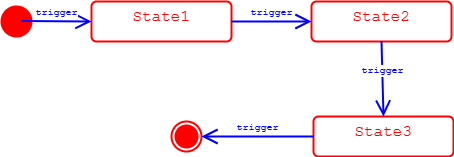

The diagram above was exported from draw.io. Its source (the exported page's mxGraphModel, read from the mxfile embedded in the PNG):
<mxGraphModel dx="1288" dy="667" grid="1" gridSize="10" guides="1" tooltips="1" connect="1" arrows="1" fold="1" page="1" pageScale="1" pageWidth="827" pageHeight="1169" math="0" shadow="0">
  <root>
    <mxCell id="0" />
    <mxCell id="1" parent="0" />
    <mxCell id="86" value="" style="ellipse;fillColor=strokeColor;html=1;strokeColor=#ff0000;strokeWidth=2;fontFamily=Courier New;fontSize=16;fontColor=#ff0000;" vertex="1" parent="1">
      <mxGeometry x="50" y="135" width="30" height="30" as="geometry" />
    </mxCell>
    <mxCell id="87" value="State1" style="html=1;align=center;verticalAlign=top;rounded=1;absoluteArcSize=1;arcSize=10;dashed=0;whiteSpace=wrap;container=1;strokeColor=#ff0000;strokeWidth=2;fontFamily=Courier New;fontSize=16;fontColor=#ff0000;" vertex="1" parent="1">
      <mxGeometry x="140" y="130" width="140" height="40" as="geometry" />
    </mxCell>
    <mxCell id="88" value="State2" style="html=1;align=center;verticalAlign=top;rounded=1;absoluteArcSize=1;arcSize=10;dashed=0;whiteSpace=wrap;container=1;strokeColor=#ff0000;strokeWidth=2;fontFamily=Courier New;fontSize=16;fontColor=#ff0000;" vertex="1" parent="1">
      <mxGeometry x="360" y="130" width="140" height="40" as="geometry" />
    </mxCell>
    <mxCell id="89" value="trigger" style="edgeStyle=none;html=1;endArrow=open;endSize=12;strokeWidth=2;verticalAlign=bottom;strokeColor=#0000ff;fontFamily=Courier New;fontSize=10;fontColor=#0000ff;elbow=vertical;entryX=0;entryY=0.5;entryDx=0;entryDy=0;exitX=1;exitY=0.5;exitDx=0;exitDy=0;spacing=2;" edge="1" parent="1" source="87" target="88">
      <mxGeometry width="160" relative="1" as="geometry">
        <mxPoint x="270" y="155" as="sourcePoint" />
        <mxPoint x="430" y="155" as="targetPoint" />
      </mxGeometry>
    </mxCell>
    <mxCell id="91" value="trigger" style="edgeStyle=none;html=1;endArrow=open;endSize=12;strokeWidth=2;verticalAlign=bottom;strokeColor=#0000ff;fontFamily=Courier New;fontSize=10;fontColor=#0000ff;elbow=vertical;exitX=1;exitY=0.5;exitDx=0;exitDy=0;" edge="1" parent="1">
      <mxGeometry width="160" relative="1" as="geometry">
        <mxPoint x="70" y="149.5" as="sourcePoint" />
        <mxPoint x="140" y="150" as="targetPoint" />
      </mxGeometry>
    </mxCell>
    <mxCell id="92" value="State3" style="html=1;align=center;verticalAlign=top;rounded=1;absoluteArcSize=1;arcSize=10;dashed=0;whiteSpace=wrap;container=1;strokeColor=#ff0000;strokeWidth=2;fontFamily=Courier New;fontSize=16;fontColor=#ff0000;" vertex="1" parent="1">
      <mxGeometry x="362" y="245" width="140" height="40" as="geometry" />
    </mxCell>
    <mxCell id="94" value="trigger" style="edgeStyle=none;html=1;endArrow=open;endSize=12;strokeWidth=2;verticalAlign=bottom;strokeColor=#0000ff;fontFamily=Courier New;fontSize=10;fontColor=#0000ff;elbow=vertical;entryX=0.5;entryY=0;entryDx=0;entryDy=0;exitX=0.5;exitY=1;exitDx=0;exitDy=0;" edge="1" parent="1" source="88" target="92">
      <mxGeometry width="160" relative="1" as="geometry">
        <mxPoint x="290" y="160" as="sourcePoint" />
        <mxPoint x="370" y="160" as="targetPoint" />
      </mxGeometry>
    </mxCell>
    <mxCell id="95" value="" style="ellipse;html=1;shape=endState;fillColor=strokeColor;strokeColor=#ff0000;strokeWidth=2;fontFamily=Courier New;fontSize=16;fontColor=#ff0000;" vertex="1" parent="1">
      <mxGeometry x="220" y="250" width="30" height="30" as="geometry" />
    </mxCell>
    <mxCell id="96" value="trigger" style="edgeStyle=none;html=1;endArrow=open;endSize=12;strokeWidth=2;verticalAlign=bottom;strokeColor=#0000ff;fontFamily=Courier New;fontSize=10;fontColor=#0000ff;elbow=vertical;entryX=1;entryY=0.5;entryDx=0;entryDy=0;" edge="1" parent="1" source="92" target="95">
      <mxGeometry width="160" relative="1" as="geometry">
        <mxPoint x="440" y="180" as="sourcePoint" />
        <mxPoint x="442" y="255" as="targetPoint" />
      </mxGeometry>
    </mxCell>
  </root>
</mxGraphModel>